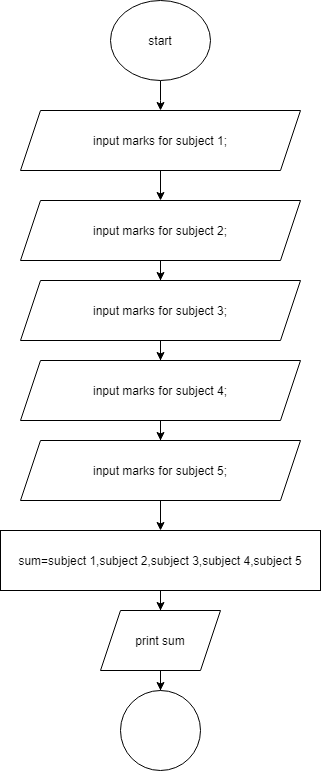

The diagram above was exported from draw.io. Its source (the exported page's mxGraphModel, read from the mxfile embedded in the PNG):
<mxGraphModel dx="864" dy="418" grid="1" gridSize="10" guides="1" tooltips="1" connect="1" arrows="1" fold="1" page="1" pageScale="1" pageWidth="827" pageHeight="1169" math="0" shadow="0">
  <root>
    <mxCell id="WIyWlLk6GJQsqaUBKTNV-0" />
    <mxCell id="WIyWlLk6GJQsqaUBKTNV-1" parent="WIyWlLk6GJQsqaUBKTNV-0" />
    <mxCell id="XNbW59lWzzlD0XYQzQoy-2" value="" style="edgeStyle=orthogonalEdgeStyle;rounded=0;orthogonalLoop=1;jettySize=auto;html=1;" edge="1" parent="WIyWlLk6GJQsqaUBKTNV-1" source="XNbW59lWzzlD0XYQzQoy-0">
      <mxGeometry relative="1" as="geometry">
        <mxPoint x="370" y="130" as="targetPoint" />
      </mxGeometry>
    </mxCell>
    <mxCell id="XNbW59lWzzlD0XYQzQoy-0" value="start" style="ellipse;whiteSpace=wrap;html=1;" vertex="1" parent="WIyWlLk6GJQsqaUBKTNV-1">
      <mxGeometry x="320" y="20" width="100" height="80" as="geometry" />
    </mxCell>
    <mxCell id="XNbW59lWzzlD0XYQzQoy-6" value="" style="edgeStyle=orthogonalEdgeStyle;rounded=0;orthogonalLoop=1;jettySize=auto;html=1;" edge="1" parent="WIyWlLk6GJQsqaUBKTNV-1" source="XNbW59lWzzlD0XYQzQoy-4" target="XNbW59lWzzlD0XYQzQoy-5">
      <mxGeometry relative="1" as="geometry" />
    </mxCell>
    <mxCell id="XNbW59lWzzlD0XYQzQoy-4" value="input marks for subject 1;" style="shape=parallelogram;perimeter=parallelogramPerimeter;whiteSpace=wrap;html=1;fixedSize=1;" vertex="1" parent="WIyWlLk6GJQsqaUBKTNV-1">
      <mxGeometry x="230" y="130" width="280" height="60" as="geometry" />
    </mxCell>
    <mxCell id="XNbW59lWzzlD0XYQzQoy-8" value="" style="edgeStyle=orthogonalEdgeStyle;rounded=0;orthogonalLoop=1;jettySize=auto;html=1;" edge="1" parent="WIyWlLk6GJQsqaUBKTNV-1" source="XNbW59lWzzlD0XYQzQoy-5" target="XNbW59lWzzlD0XYQzQoy-7">
      <mxGeometry relative="1" as="geometry" />
    </mxCell>
    <mxCell id="XNbW59lWzzlD0XYQzQoy-5" value="input marks for subject 2;" style="shape=parallelogram;perimeter=parallelogramPerimeter;whiteSpace=wrap;html=1;fixedSize=1;" vertex="1" parent="WIyWlLk6GJQsqaUBKTNV-1">
      <mxGeometry x="230" y="220" width="280" height="60" as="geometry" />
    </mxCell>
    <mxCell id="XNbW59lWzzlD0XYQzQoy-10" value="" style="edgeStyle=orthogonalEdgeStyle;rounded=0;orthogonalLoop=1;jettySize=auto;html=1;" edge="1" parent="WIyWlLk6GJQsqaUBKTNV-1" source="XNbW59lWzzlD0XYQzQoy-7" target="XNbW59lWzzlD0XYQzQoy-9">
      <mxGeometry relative="1" as="geometry" />
    </mxCell>
    <mxCell id="XNbW59lWzzlD0XYQzQoy-7" value="input marks for subject 3;" style="shape=parallelogram;perimeter=parallelogramPerimeter;whiteSpace=wrap;html=1;fixedSize=1;" vertex="1" parent="WIyWlLk6GJQsqaUBKTNV-1">
      <mxGeometry x="230" y="300" width="280" height="60" as="geometry" />
    </mxCell>
    <mxCell id="XNbW59lWzzlD0XYQzQoy-12" value="" style="edgeStyle=orthogonalEdgeStyle;rounded=0;orthogonalLoop=1;jettySize=auto;html=1;" edge="1" parent="WIyWlLk6GJQsqaUBKTNV-1" source="XNbW59lWzzlD0XYQzQoy-9" target="XNbW59lWzzlD0XYQzQoy-11">
      <mxGeometry relative="1" as="geometry" />
    </mxCell>
    <mxCell id="XNbW59lWzzlD0XYQzQoy-9" value="input marks for subject 4;" style="shape=parallelogram;perimeter=parallelogramPerimeter;whiteSpace=wrap;html=1;fixedSize=1;" vertex="1" parent="WIyWlLk6GJQsqaUBKTNV-1">
      <mxGeometry x="230" y="380" width="280" height="60" as="geometry" />
    </mxCell>
    <mxCell id="XNbW59lWzzlD0XYQzQoy-19" value="" style="edgeStyle=orthogonalEdgeStyle;rounded=0;orthogonalLoop=1;jettySize=auto;html=1;" edge="1" parent="WIyWlLk6GJQsqaUBKTNV-1" source="XNbW59lWzzlD0XYQzQoy-11" target="XNbW59lWzzlD0XYQzQoy-18">
      <mxGeometry relative="1" as="geometry" />
    </mxCell>
    <mxCell id="XNbW59lWzzlD0XYQzQoy-11" value="input marks for subject 5;" style="shape=parallelogram;perimeter=parallelogramPerimeter;whiteSpace=wrap;html=1;fixedSize=1;" vertex="1" parent="WIyWlLk6GJQsqaUBKTNV-1">
      <mxGeometry x="230" y="460" width="280" height="60" as="geometry" />
    </mxCell>
    <mxCell id="XNbW59lWzzlD0XYQzQoy-21" value="" style="edgeStyle=orthogonalEdgeStyle;rounded=0;orthogonalLoop=1;jettySize=auto;html=1;" edge="1" parent="WIyWlLk6GJQsqaUBKTNV-1" source="XNbW59lWzzlD0XYQzQoy-18" target="XNbW59lWzzlD0XYQzQoy-20">
      <mxGeometry relative="1" as="geometry" />
    </mxCell>
    <mxCell id="XNbW59lWzzlD0XYQzQoy-18" value="sum=subject 1,subject 2,subject 3,subject 4,subject 5" style="whiteSpace=wrap;html=1;" vertex="1" parent="WIyWlLk6GJQsqaUBKTNV-1">
      <mxGeometry x="210" y="550" width="320" height="60" as="geometry" />
    </mxCell>
    <mxCell id="XNbW59lWzzlD0XYQzQoy-23" value="" style="edgeStyle=orthogonalEdgeStyle;rounded=0;orthogonalLoop=1;jettySize=auto;html=1;" edge="1" parent="WIyWlLk6GJQsqaUBKTNV-1" source="XNbW59lWzzlD0XYQzQoy-20" target="XNbW59lWzzlD0XYQzQoy-22">
      <mxGeometry relative="1" as="geometry" />
    </mxCell>
    <mxCell id="XNbW59lWzzlD0XYQzQoy-20" value="print sum" style="shape=parallelogram;perimeter=parallelogramPerimeter;whiteSpace=wrap;html=1;fixedSize=1;" vertex="1" parent="WIyWlLk6GJQsqaUBKTNV-1">
      <mxGeometry x="310" y="630" width="120" height="60" as="geometry" />
    </mxCell>
    <mxCell id="XNbW59lWzzlD0XYQzQoy-22" value="" style="ellipse;whiteSpace=wrap;html=1;" vertex="1" parent="WIyWlLk6GJQsqaUBKTNV-1">
      <mxGeometry x="330" y="710" width="80" height="80" as="geometry" />
    </mxCell>
  </root>
</mxGraphModel>